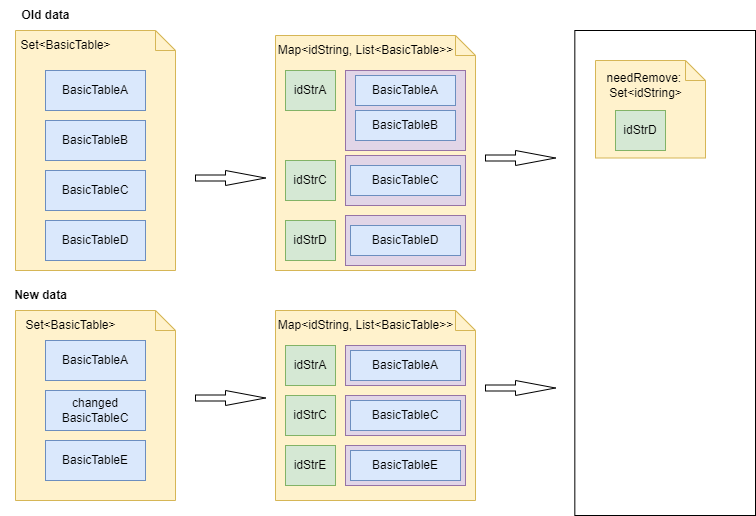

The diagram above was exported from draw.io. Its source (the exported page's mxGraphModel, read from the mxfile embedded in the PNG):
<mxGraphModel dx="782" dy="506" grid="1" gridSize="10" guides="1" tooltips="1" connect="1" arrows="1" fold="1" page="1" pageScale="1" pageWidth="850" pageHeight="1100" math="0" shadow="0">
  <root>
    <mxCell id="0" />
    <mxCell id="1" parent="0" />
    <mxCell id="keogFUdZa0ws2rncv1Aa-72" value="" style="rounded=0;whiteSpace=wrap;html=1;" vertex="1" parent="1">
      <mxGeometry x="829.33" y="410" width="180.67" height="485" as="geometry" />
    </mxCell>
    <mxCell id="keogFUdZa0ws2rncv1Aa-19" value="" style="shape=note;size=20;whiteSpace=wrap;html=1;fillColor=#fff2cc;strokeColor=#d6b656;" vertex="1" parent="1">
      <mxGeometry x="270" y="410" width="160" height="240" as="geometry" />
    </mxCell>
    <mxCell id="keogFUdZa0ws2rncv1Aa-20" value="BasicTableA" style="whiteSpace=wrap;html=1;align=center;fillColor=#dae8fc;strokeColor=#6c8ebf;" vertex="1" parent="1">
      <mxGeometry x="300" y="450" width="100" height="40" as="geometry" />
    </mxCell>
    <mxCell id="keogFUdZa0ws2rncv1Aa-21" value="BasicTableB" style="whiteSpace=wrap;html=1;align=center;fillColor=#dae8fc;strokeColor=#6c8ebf;" vertex="1" parent="1">
      <mxGeometry x="300" y="500" width="100" height="40" as="geometry" />
    </mxCell>
    <mxCell id="keogFUdZa0ws2rncv1Aa-22" value="BasicTableC" style="whiteSpace=wrap;html=1;align=center;fillColor=#dae8fc;strokeColor=#6c8ebf;" vertex="1" parent="1">
      <mxGeometry x="300" y="550" width="100" height="40" as="geometry" />
    </mxCell>
    <mxCell id="keogFUdZa0ws2rncv1Aa-23" value="Set&amp;lt;BasicTable&amp;gt;" style="text;html=1;align=center;verticalAlign=middle;resizable=0;points=[];autosize=1;strokeColor=none;fillColor=none;" vertex="1" parent="1">
      <mxGeometry x="265" y="410" width="110" height="30" as="geometry" />
    </mxCell>
    <mxCell id="keogFUdZa0ws2rncv1Aa-24" value="" style="html=1;shadow=0;dashed=0;align=center;verticalAlign=middle;shape=mxgraph.arrows2.arrow;dy=0.6;dx=40;notch=0;" vertex="1" parent="1">
      <mxGeometry x="450" y="550" width="70" height="15" as="geometry" />
    </mxCell>
    <mxCell id="keogFUdZa0ws2rncv1Aa-25" value="" style="shape=note;size=20;whiteSpace=wrap;html=1;fillColor=#fff2cc;strokeColor=#d6b656;" vertex="1" parent="1">
      <mxGeometry x="530" y="415" width="200" height="235" as="geometry" />
    </mxCell>
    <mxCell id="keogFUdZa0ws2rncv1Aa-27" value="Map&amp;lt;idString, List&amp;lt;BasicTable&amp;gt;&amp;gt;" style="text;html=1;align=center;verticalAlign=middle;resizable=0;points=[];autosize=1;strokeColor=none;fillColor=none;" vertex="1" parent="1">
      <mxGeometry x="520" y="415" width="200" height="30" as="geometry" />
    </mxCell>
    <mxCell id="keogFUdZa0ws2rncv1Aa-31" value="idStrA" style="whiteSpace=wrap;html=1;align=center;fillColor=#d5e8d4;strokeColor=#82b366;" vertex="1" parent="1">
      <mxGeometry x="540" y="450" width="50" height="40" as="geometry" />
    </mxCell>
    <mxCell id="keogFUdZa0ws2rncv1Aa-33" value="idStrC" style="whiteSpace=wrap;html=1;align=center;fillColor=#d5e8d4;strokeColor=#82b366;" vertex="1" parent="1">
      <mxGeometry x="540" y="540" width="50" height="40" as="geometry" />
    </mxCell>
    <mxCell id="keogFUdZa0ws2rncv1Aa-34" value="" style="html=1;shadow=0;dashed=0;align=center;verticalAlign=middle;shape=mxgraph.arrows2.arrow;dy=0.6;dx=40;notch=0;rotation=0;" vertex="1" parent="1">
      <mxGeometry x="740" y="530" width="70" height="15" as="geometry" />
    </mxCell>
    <mxCell id="keogFUdZa0ws2rncv1Aa-36" value="" style="rounded=0;whiteSpace=wrap;html=1;fillColor=#e1d5e7;strokeColor=#9673a6;" vertex="1" parent="1">
      <mxGeometry x="600" y="450" width="120" height="80" as="geometry" />
    </mxCell>
    <mxCell id="keogFUdZa0ws2rncv1Aa-37" value="BasicTableA" style="whiteSpace=wrap;html=1;align=center;fillColor=#dae8fc;strokeColor=#6c8ebf;" vertex="1" parent="1">
      <mxGeometry x="610" y="455" width="100" height="30" as="geometry" />
    </mxCell>
    <mxCell id="keogFUdZa0ws2rncv1Aa-38" value="BasicTableB" style="whiteSpace=wrap;html=1;align=center;fillColor=#dae8fc;strokeColor=#6c8ebf;" vertex="1" parent="1">
      <mxGeometry x="610" y="490" width="100" height="30" as="geometry" />
    </mxCell>
    <mxCell id="keogFUdZa0ws2rncv1Aa-39" value="" style="rounded=0;whiteSpace=wrap;html=1;fillColor=#e1d5e7;strokeColor=#9673a6;" vertex="1" parent="1">
      <mxGeometry x="600" y="535" width="120" height="50" as="geometry" />
    </mxCell>
    <mxCell id="keogFUdZa0ws2rncv1Aa-30" value="BasicTableC" style="whiteSpace=wrap;html=1;align=center;fillColor=#dae8fc;strokeColor=#6c8ebf;" vertex="1" parent="1">
      <mxGeometry x="605" y="545" width="110" height="30" as="geometry" />
    </mxCell>
    <mxCell id="keogFUdZa0ws2rncv1Aa-40" value="" style="shape=note;size=20;whiteSpace=wrap;html=1;fillColor=#fff2cc;strokeColor=#d6b656;" vertex="1" parent="1">
      <mxGeometry x="850" y="440" width="110" height="97.5" as="geometry" />
    </mxCell>
    <mxCell id="keogFUdZa0ws2rncv1Aa-41" value="needRemove: &lt;br&gt;Set&amp;lt;idString&amp;gt;" style="text;html=1;align=center;verticalAlign=middle;resizable=0;points=[];autosize=1;strokeColor=none;fillColor=none;" vertex="1" parent="1">
      <mxGeometry x="850" y="445" width="100" height="40" as="geometry" />
    </mxCell>
    <mxCell id="keogFUdZa0ws2rncv1Aa-42" value="" style="shape=note;size=20;whiteSpace=wrap;html=1;fillColor=#fff2cc;strokeColor=#d6b656;" vertex="1" parent="1">
      <mxGeometry x="270" y="690" width="160" height="190" as="geometry" />
    </mxCell>
    <mxCell id="keogFUdZa0ws2rncv1Aa-43" value="BasicTableA" style="whiteSpace=wrap;html=1;align=center;fillColor=#dae8fc;strokeColor=#6c8ebf;" vertex="1" parent="1">
      <mxGeometry x="300" y="720" width="100" height="40" as="geometry" />
    </mxCell>
    <mxCell id="keogFUdZa0ws2rncv1Aa-44" value="changed BasicTableC" style="whiteSpace=wrap;html=1;align=center;fillColor=#dae8fc;strokeColor=#6c8ebf;" vertex="1" parent="1">
      <mxGeometry x="300" y="770" width="100" height="40" as="geometry" />
    </mxCell>
    <mxCell id="keogFUdZa0ws2rncv1Aa-45" value="BasicTableE" style="whiteSpace=wrap;html=1;align=center;fillColor=#dae8fc;strokeColor=#6c8ebf;" vertex="1" parent="1">
      <mxGeometry x="300" y="820" width="100" height="40" as="geometry" />
    </mxCell>
    <mxCell id="keogFUdZa0ws2rncv1Aa-46" value="Set&amp;lt;BasicTable&amp;gt;" style="text;html=1;align=center;verticalAlign=middle;resizable=0;points=[];autosize=1;strokeColor=none;fillColor=none;" vertex="1" parent="1">
      <mxGeometry x="270" y="690" width="110" height="30" as="geometry" />
    </mxCell>
    <mxCell id="keogFUdZa0ws2rncv1Aa-47" value="&lt;b&gt;Old data&lt;/b&gt;" style="text;html=1;align=center;verticalAlign=middle;resizable=0;points=[];autosize=1;strokeColor=none;fillColor=none;" vertex="1" parent="1">
      <mxGeometry x="265" y="380" width="70" height="30" as="geometry" />
    </mxCell>
    <mxCell id="keogFUdZa0ws2rncv1Aa-50" value="&lt;b&gt;New data&lt;/b&gt;" style="text;html=1;align=center;verticalAlign=middle;resizable=0;points=[];autosize=1;strokeColor=none;fillColor=none;" vertex="1" parent="1">
      <mxGeometry x="255" y="660" width="80" height="30" as="geometry" />
    </mxCell>
    <mxCell id="keogFUdZa0ws2rncv1Aa-51" value="" style="html=1;shadow=0;dashed=0;align=center;verticalAlign=middle;shape=mxgraph.arrows2.arrow;dy=0.6;dx=40;notch=0;" vertex="1" parent="1">
      <mxGeometry x="450" y="770" width="70" height="15" as="geometry" />
    </mxCell>
    <mxCell id="keogFUdZa0ws2rncv1Aa-52" value="" style="shape=note;size=20;whiteSpace=wrap;html=1;fillColor=#fff2cc;strokeColor=#d6b656;" vertex="1" parent="1">
      <mxGeometry x="530" y="690" width="200" height="190" as="geometry" />
    </mxCell>
    <mxCell id="keogFUdZa0ws2rncv1Aa-53" value="Map&amp;lt;idString, List&amp;lt;BasicTable&amp;gt;&amp;gt;" style="text;html=1;align=center;verticalAlign=middle;resizable=0;points=[];autosize=1;strokeColor=none;fillColor=none;" vertex="1" parent="1">
      <mxGeometry x="520" y="690" width="200" height="30" as="geometry" />
    </mxCell>
    <mxCell id="keogFUdZa0ws2rncv1Aa-54" value="idStrA" style="whiteSpace=wrap;html=1;align=center;fillColor=#d5e8d4;strokeColor=#82b366;" vertex="1" parent="1">
      <mxGeometry x="540" y="725" width="50" height="40" as="geometry" />
    </mxCell>
    <mxCell id="keogFUdZa0ws2rncv1Aa-55" value="idStrC" style="whiteSpace=wrap;html=1;align=center;fillColor=#d5e8d4;strokeColor=#82b366;" vertex="1" parent="1">
      <mxGeometry x="540" y="775" width="50" height="40" as="geometry" />
    </mxCell>
    <mxCell id="keogFUdZa0ws2rncv1Aa-56" value="" style="rounded=0;whiteSpace=wrap;html=1;fillColor=#e1d5e7;strokeColor=#9673a6;" vertex="1" parent="1">
      <mxGeometry x="600" y="725" width="120" height="40" as="geometry" />
    </mxCell>
    <mxCell id="keogFUdZa0ws2rncv1Aa-59" value="" style="rounded=0;whiteSpace=wrap;html=1;fillColor=#e1d5e7;strokeColor=#9673a6;" vertex="1" parent="1">
      <mxGeometry x="600" y="775" width="120" height="40" as="geometry" />
    </mxCell>
    <mxCell id="keogFUdZa0ws2rncv1Aa-60" value="BasicTableA" style="whiteSpace=wrap;html=1;align=center;fillColor=#dae8fc;strokeColor=#6c8ebf;" vertex="1" parent="1">
      <mxGeometry x="605" y="730" width="110" height="30" as="geometry" />
    </mxCell>
    <mxCell id="keogFUdZa0ws2rncv1Aa-61" value="idStrE" style="whiteSpace=wrap;html=1;align=center;fillColor=#d5e8d4;strokeColor=#82b366;" vertex="1" parent="1">
      <mxGeometry x="540" y="825" width="50" height="40" as="geometry" />
    </mxCell>
    <mxCell id="keogFUdZa0ws2rncv1Aa-62" value="" style="rounded=0;whiteSpace=wrap;html=1;fillColor=#e1d5e7;strokeColor=#9673a6;" vertex="1" parent="1">
      <mxGeometry x="600" y="825" width="120" height="40" as="geometry" />
    </mxCell>
    <mxCell id="keogFUdZa0ws2rncv1Aa-64" value="BasicTableE" style="whiteSpace=wrap;html=1;align=center;fillColor=#dae8fc;strokeColor=#6c8ebf;" vertex="1" parent="1">
      <mxGeometry x="605" y="830" width="110" height="30" as="geometry" />
    </mxCell>
    <mxCell id="keogFUdZa0ws2rncv1Aa-65" value="BasicTableC" style="whiteSpace=wrap;html=1;align=center;fillColor=#dae8fc;strokeColor=#6c8ebf;" vertex="1" parent="1">
      <mxGeometry x="605" y="780" width="110" height="30" as="geometry" />
    </mxCell>
    <mxCell id="keogFUdZa0ws2rncv1Aa-66" value="BasicTableD" style="whiteSpace=wrap;html=1;align=center;fillColor=#dae8fc;strokeColor=#6c8ebf;" vertex="1" parent="1">
      <mxGeometry x="300" y="600" width="100" height="40" as="geometry" />
    </mxCell>
    <mxCell id="keogFUdZa0ws2rncv1Aa-67" value="idStrD" style="whiteSpace=wrap;html=1;align=center;fillColor=#d5e8d4;strokeColor=#82b366;" vertex="1" parent="1">
      <mxGeometry x="540" y="600" width="50" height="40" as="geometry" />
    </mxCell>
    <mxCell id="keogFUdZa0ws2rncv1Aa-68" value="" style="rounded=0;whiteSpace=wrap;html=1;fillColor=#e1d5e7;strokeColor=#9673a6;" vertex="1" parent="1">
      <mxGeometry x="600" y="595" width="120" height="50" as="geometry" />
    </mxCell>
    <mxCell id="keogFUdZa0ws2rncv1Aa-69" value="BasicTableD" style="whiteSpace=wrap;html=1;align=center;fillColor=#dae8fc;strokeColor=#6c8ebf;" vertex="1" parent="1">
      <mxGeometry x="605" y="605" width="110" height="30" as="geometry" />
    </mxCell>
    <mxCell id="keogFUdZa0ws2rncv1Aa-70" value="idStrD" style="whiteSpace=wrap;html=1;align=center;fillColor=#d5e8d4;strokeColor=#82b366;" vertex="1" parent="1">
      <mxGeometry x="870" y="490" width="50" height="40" as="geometry" />
    </mxCell>
    <mxCell id="keogFUdZa0ws2rncv1Aa-73" value="" style="html=1;shadow=0;dashed=0;align=center;verticalAlign=middle;shape=mxgraph.arrows2.arrow;dy=0.6;dx=40;notch=0;rotation=0;" vertex="1" parent="1">
      <mxGeometry x="740" y="760" width="70" height="15" as="geometry" />
    </mxCell>
  </root>
</mxGraphModel>